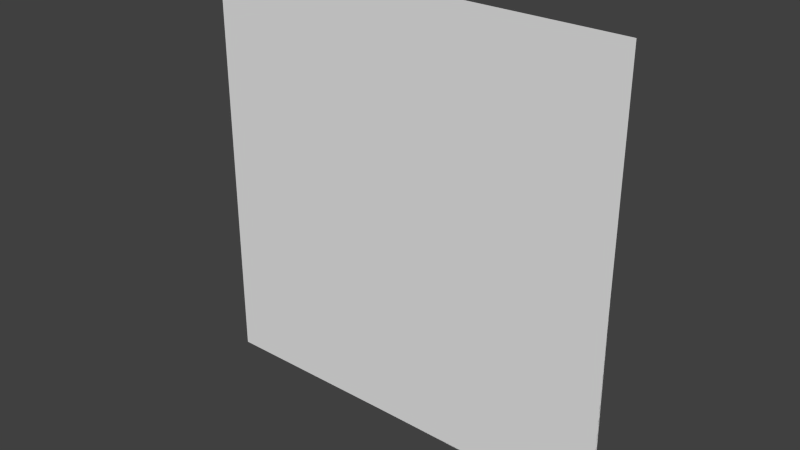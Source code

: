 # Source: Flashlight.blend  (saved by Blender 2.73.0; exported with 4.5.12 LTS)
import bpy
from mathutils import Matrix  # noqa: F401  (used for matrix-valued properties, if any)

bpy.ops.wm.read_factory_settings(use_empty=True)
scene = bpy.context.scene
scene.name = 'Scene'

# ---- collections
col_collection_1 = bpy.data.collections.new('Collection 1'); scene.collection.children.link(col_collection_1)

# ---- world
world_world = bpy.data.worlds.new('World'); scene.world = world_world
world_world.color = (0.05088, 0.05088, 0.05088)
world_world.use_sun_shadow = False
world_world.sun_shadow_jitter_overblur = 0.0
world_world.cycles.sampling_method = 'MANUAL'
world_world.cycles.sample_map_resolution = 256

# ---- meshes
me_circle = bpy.data.meshes.new('Circle')
me_circle.from_pydata([(10.0, -8.25e-07, 0.1), (9.9, -1.021e-06, 20.0), (9.998, -8.188e-07, 0.01951), (9.992, -8.183e-07, 0.03827), (9.983, -8.175e-07, 0.05556), (9.971, -8.164e-07, 0.07071), (9.956, -8.151e-07, 0.08315), (9.938, -8.136e-07, 0.09239), (9.92, -8.12e-07, 0.09808), (9.9, -1.021e-06, 11.0), (0.9, -1.593e-06, 20.0), (-0.1, -1.506e-06, 20.0), (9.8, -8.075e-07, 0.1), (9.9, -8.162e-07, 0.1), (-10.1, -1.784e-07, 20.0), (-10.1, -1.188e-07, 10.0), (9.802, -8.017e-07, 0.01951), (9.808, -8.022e-07, 0.03827), (9.817, -8.03e-07, 0.05556), (9.829, -8.041e-07, 0.07071), (9.844, -8.054e-07, 0.08315), (9.862, -8.069e-07, 0.09239), (9.88, -8.085e-07, 0.09808), (-10.1, -1.784e-07, 11.0), (-1.1, -1.418e-06, 20.0), (-0.09999, -1.506e-06, 20.0), (10.0, -8.25e-07, -0.1), (10.0, -8.19e-07, 0.0), (9.9, -1.021e-06, 0.0), (9.9, -9.612e-07, 10.0), (9.998, -8.188e-07, -0.01951), (9.992, -8.183e-07, -0.03827), (9.983, -8.175e-07, -0.05556), (9.971, -8.164e-07, -0.07071), (9.956, -8.151e-07, -0.08315), (9.938, -8.136e-07, -0.09239), (9.92, -8.12e-07, -0.09808), (9.9, -1.021e-06, 9.0), (0.9, -1.593e-06, 0.0), (-0.1, -1.506e-06, 0.0), (9.8, -8.075e-07, -0.1), (9.9, -8.162e-07, -0.1), (9.8, -8.015e-07, 0.0), (-10.1, -1.784e-07, 0.0), (9.802, -8.017e-07, -0.01951), (9.808, -8.022e-07, -0.03827), (9.817, -8.03e-07, -0.05556), (9.829, -8.041e-07, -0.07071), (9.844, -8.054e-07, -0.08315), (9.862, -8.069e-07, -0.09239), (9.88, -8.085e-07, -0.09808), (-10.1, -1.784e-07, 9.0), (-1.1, -1.418e-06, 0.0), (-0.09999, -1.506e-06, 0.0)], [], [(0, 10, 1, 9), (12, 23, 14, 24), (12, 24, 25, 13), (27, 29, 37, 26), (26, 37, 28, 38), (40, 52, 43, 51), (40, 41, 53, 52), (27, 0, 9, 29), (0, 13, 11, 10), (42, 15, 23, 12), (26, 38, 39, 41), (42, 40, 51, 15), (46, 47, 40), (4, 5, 0), (12, 19, 18), (26, 33, 32), (50, 41, 40), (40, 42, 44), (49, 50, 40), (40, 44, 45), (48, 49, 40), (40, 45, 46), (47, 48, 40), (8, 13, 0), (0, 27, 2), (7, 8, 0), (0, 2, 3), (6, 7, 0), (0, 3, 4), (5, 6, 0), (12, 13, 22), (16, 42, 12), (12, 22, 21), (17, 16, 12), (12, 21, 20), (18, 17, 12), (12, 20, 19), (26, 41, 36), (30, 27, 26), (26, 36, 35), (31, 30, 26), (26, 35, 34), (32, 31, 26), (26, 34, 33)])
_uv = me_circle.uv_layers.new(name='UVMap')
_uv.uv.foreach_set('vector', [0.0, 0.0, 0.0, 0.0, 0.0, 0.0, 0.0, 0.0, 0.0, 0.0, 0.0, 0.0, 0.0, 0.0, 0.0, 0.0, 0.0, 0.0, 0.0, 0.0, 0.0, 0.0, 0.0, 0.0, 0.0, 0.0, 0.0, 0.0, 0.0, 0.0, 0.0, 0.0, 0.0, 0.0, 0.0, 0.0, 0.0, 0.0, 0.0, 0.0, 0.0, 0.0, 0.0, 0.0, 0.0, 0.0, 0.0, 0.0, 0.0, 0.0, 0.0, 0.0, 0.0, 0.0, 0.0, 0.0, 0.0, 0.0, 0.0, 0.0, 0.0, 0.0, 0.0, 0.0, 0.0, 0.0, 0.0, 0.0, 0.0, 0.0, 0.0, 0.0, 0.0, 0.0, 0.0, 0.0, 0.0, 0.0, 0.0, 0.0, 0.0, 0.0, 0.0, 0.0, 0.0, 0.0, 0.0, 0.0, 0.0, 0.0, 0.0, 0.0, 0.0, 0.0, 0.0, 0.0, 0.0, 0.0, 0.0, 0.0, 0.0, 0.0, 0.0, 0.0, 0.0, 0.0, 0.0, 0.0, 0.0, 0.0, 0.0, 0.0, 0.0, 0.0, 0.0, 0.0, 0.0, 0.0, 0.0, 0.0, 0.0, 0.0, 0.0, 0.0, 0.0, 0.0, 0.0, 0.0, 0.0, 0.0, 0.0, 0.0, 0.0, 0.0, 0.0, 0.0, 0.0, 0.0, 0.0, 0.0, 0.0, 0.0, 0.0, 0.0, 0.0, 0.0, 0.0, 0.0, 0.0, 0.0, 0.0, 0.0, 0.0, 0.0, 0.0, 0.0, 0.0, 0.0, 0.0, 0.0, 0.0, 0.0, 0.0, 0.0, 0.0, 0.0, 0.0, 0.0, 0.0, 0.0, 0.0, 0.0, 0.0, 0.0, 0.0, 0.0, 0.0, 0.0, 0.0, 0.0, 0.0, 0.0, 0.0, 0.0, 0.0, 0.0, 0.0, 0.0, 0.0, 0.0, 0.0, 0.0, 0.0, 0.0, 0.0, 0.0, 0.0, 0.0, 0.0, 0.0, 0.0, 0.0, 0.0, 0.0, 0.0, 0.0, 0.0, 0.0, 0.0, 0.0, 0.0, 0.0, 0.0, 0.0, 0.0, 0.0, 0.0, 0.0, 0.0, 0.0, 0.0, 0.0, 0.0, 0.0, 0.0, 0.0, 0.0, 0.0, 0.0, 0.0, 0.0, 0.0, 0.0, 0.0, 0.0, 0.0, 0.0, 0.0, 0.0, 0.0, 0.0, 0.0, 0.0, 0.0, 0.0, 0.0, 0.0, 0.0, 0.0, 0.0, 0.0, 0.0, 0.0, 0.0, 0.0, 0.0, 0.0, 0.0, 0.0, 0.0, 0.0, 0.0, 0.0, 0.0, 0.0, 0.0, 0.0, 0.0, 0.0, 0.0, 0.0, 0.0, 0.0, 0.0, 0.0, 0.0, 0.0, 0.0, 0.0, 0.0, 0.0, 0.0, 0.0, 0.0, 0.0, 0.0, 0.0, 0.0])
me_circle.use_remesh_preserve_volume = False
me_circle.use_remesh_preserve_attributes = False
me_circle.use_mirror_vertex_groups = False
me_circle.update()

# ---- objects
ob_plane = bpy.data.objects.new('Plane', me_circle)

# ---- transforms, parenting, visibility, modifiers, constraints
ob_plane.location = (0.0, 0.0, 0.0)
ob_plane.lineart.crease_threshold = 0.0
_vg = ob_plane.vertex_groups.new(name='Hole')

# ---- collection membership
col_collection_1.objects.link(ob_plane)

# ---- scene / render settings (as saved in the file)
scene.frame_start = 1; scene.frame_end = 250; scene.frame_set(1)
scene.render.engine = 'BLENDER_EEVEE_NEXT'
scene.render.resolution_percentage = 50
scene.render.dither_intensity = 0.0
scene.cycles.use_denoising = False
scene.cycles.samples = 10
scene.cycles.sampling_pattern = 'TABULATED_SOBOL'
scene.cycles.light_sampling_threshold = 0.0
scene.cycles.use_adaptive_sampling = False
scene.cycles.use_light_tree = False
scene.cycles.blur_glossy = 0.0
scene.cycles.pixel_filter_type = 'GAUSSIAN'
scene.cycles.sample_clamp_indirect = 0.0
scene.view_settings.view_transform = 'Standard'
bpy.context.view_layer.update()

# ---- added for rendering (the .blend has no active camera and no usable light): camera, sun
cam_auto = bpy.data.cameras.new('AutoCamera')
cam_auto.lens = 50.0
cam_auto.sensor_width = 36.0
cam_auto.clip_end = 1000.0
ob_auto_camera = bpy.data.objects.new('AutoCamera', cam_auto)
scene.collection.objects.link(ob_auto_camera)
ob_auto_camera.location = (26.2501, -31.5602, 30.9901)
ob_auto_camera.rotation_euler = (1.09748, -7.21219e-08, 0.694738)
scene.camera = ob_auto_camera
light_auto_sun = bpy.data.lights.new('AutoSun', 'SUN')
light_auto_sun.energy = 3.0
light_auto_sun.angle = 0.0523599
ob_auto_sun = bpy.data.objects.new('AutoSun', light_auto_sun)
scene.collection.objects.link(ob_auto_sun)
ob_auto_sun.rotation_euler = (0.872665, 0.174533, 0.523599)
bpy.context.view_layer.update()
